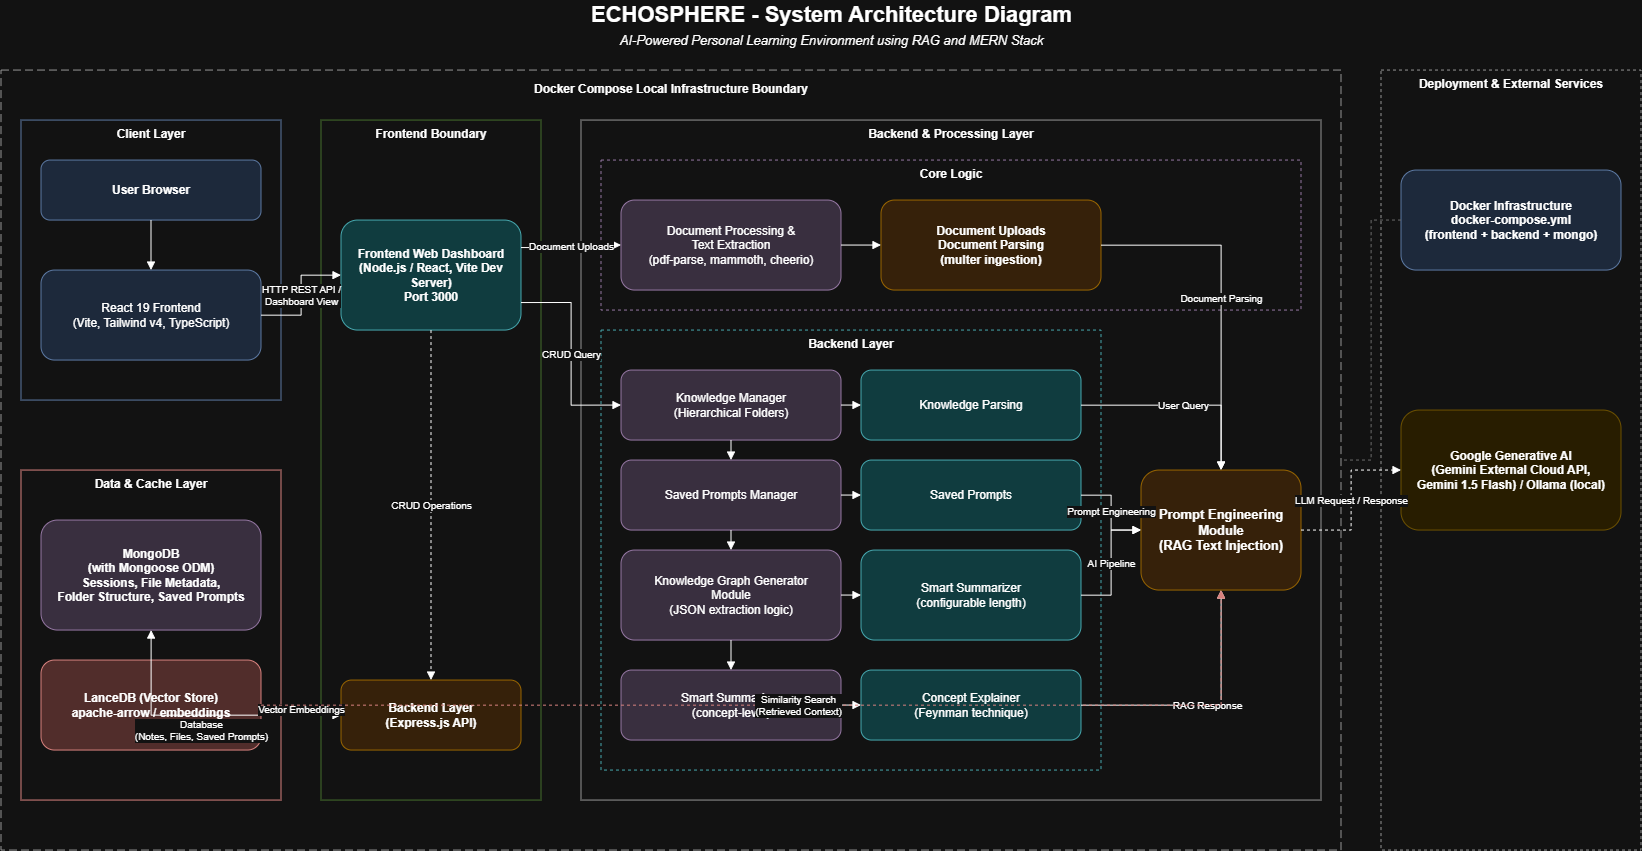

The diagram above was exported from draw.io. Its source (the exported page's mxGraphModel, read from the mxfile embedded in the PNG):
<mxGraphModel dx="2289" dy="1384" grid="1" gridSize="10" guides="1" tooltips="1" connect="1" arrows="1" fold="1" page="1" pageScale="1" pageWidth="827" pageHeight="1169" math="0" shadow="0">
  <root>
    <mxCell id="0" />
    <mxCell id="1" parent="0" />
    <mxCell id="bMqIVe1ID8_CExQAkEFY-1" parent="1" style="text;html=1;fontSize=22;fontStyle=1;align=center;verticalAlign=middle;" value="ECHOSPHERE - System Architecture Diagram" vertex="1">
      <mxGeometry height="30" width="700" x="500" y="20" as="geometry" />
    </mxCell>
    <mxCell id="bMqIVe1ID8_CExQAkEFY-2" parent="1" style="text;html=1;fontSize=13;align=center;verticalAlign=middle;fontStyle=2;" value="AI-Powered Personal Learning Environment using RAG and MERN Stack" vertex="1">
      <mxGeometry height="20" width="700" x="500" y="50" as="geometry" />
    </mxCell>
    <mxCell id="bMqIVe1ID8_CExQAkEFY-3" parent="1" style="rounded=0;whiteSpace=wrap;html=1;dashed=1;dashPattern=8 4;verticalAlign=top;fontStyle=1;fillColor=none;strokeColor=#666666;container=1;collapsible=0;fontSize=12;spacingTop=5;" value="Docker Compose Local Infrastructure Boundary" vertex="1">
      <mxGeometry height="780" width="1340" x="20" y="90" as="geometry" />
    </mxCell>
    <mxCell id="bMqIVe1ID8_CExQAkEFY-4" parent="bMqIVe1ID8_CExQAkEFY-3" style="rounded=0;whiteSpace=wrap;html=1;verticalAlign=top;fontStyle=1;fillColor=none;strokeColor=#6c8ebf;container=1;collapsible=0;fontSize=12;" value="Client Layer" vertex="1">
      <mxGeometry height="280" width="260" x="20" y="50" as="geometry" />
    </mxCell>
    <mxCell id="bMqIVe1ID8_CExQAkEFY-5" parent="bMqIVe1ID8_CExQAkEFY-4" style="rounded=1;whiteSpace=wrap;html=1;fillColor=#dae8fc;strokeColor=#6c8ebf;fontStyle=1;" value="User Browser" vertex="1">
      <mxGeometry height="60" width="220" x="20" y="40" as="geometry" />
    </mxCell>
    <mxCell id="bMqIVe1ID8_CExQAkEFY-6" parent="bMqIVe1ID8_CExQAkEFY-4" style="rounded=1;whiteSpace=wrap;html=1;fillColor=#dae8fc;strokeColor=#6c8ebf;" value="React 19 Frontend&#10;(Vite, Tailwind v4, TypeScript)" vertex="1">
      <mxGeometry height="90" width="220" x="20" y="150" as="geometry" />
    </mxCell>
    <mxCell id="bMqIVe1ID8_CExQAkEFY-7" edge="1" parent="bMqIVe1ID8_CExQAkEFY-4" source="bMqIVe1ID8_CExQAkEFY-5" style="edgeStyle=orthogonalEdgeStyle;rounded=0;html=1;endArrow=block;endFill=1;" target="bMqIVe1ID8_CExQAkEFY-6">
      <mxGeometry relative="1" as="geometry" />
    </mxCell>
    <mxCell id="bMqIVe1ID8_CExQAkEFY-8" parent="bMqIVe1ID8_CExQAkEFY-3" style="rounded=0;whiteSpace=wrap;html=1;verticalAlign=top;fontStyle=1;fillColor=none;strokeColor=#b85450;container=1;collapsible=0;fontSize=12;" value="Data &amp; Cache Layer" vertex="1">
      <mxGeometry height="330" width="260" x="20" y="400" as="geometry" />
    </mxCell>
    <mxCell id="bMqIVe1ID8_CExQAkEFY-9" parent="bMqIVe1ID8_CExQAkEFY-8" style="rounded=1;whiteSpace=wrap;html=1;fillColor=#e1d5e7;strokeColor=#9673a6;fontStyle=1;" value="MongoDB&#10;(with Mongoose ODM)&#10;Sessions, File Metadata,&#10;Folder Structure, Saved Prompts" vertex="1">
      <mxGeometry height="110" width="220" x="20" y="50" as="geometry" />
    </mxCell>
    <mxCell id="bMqIVe1ID8_CExQAkEFY-10" parent="bMqIVe1ID8_CExQAkEFY-8" style="rounded=1;whiteSpace=wrap;html=1;fillColor=#f8cecc;strokeColor=#b85450;fontStyle=1;" value="LanceDB (Vector Store)&#10;apache-arrow / embeddings" vertex="1">
      <mxGeometry height="90" width="220" x="20" y="190" as="geometry" />
    </mxCell>
    <mxCell id="bMqIVe1ID8_CExQAkEFY-11" parent="bMqIVe1ID8_CExQAkEFY-3" style="rounded=0;whiteSpace=wrap;html=1;verticalAlign=top;fontStyle=1;fillColor=none;strokeColor=#82b366;container=1;collapsible=0;fontSize=12;" value="Frontend Boundary" vertex="1">
      <mxGeometry height="680" width="220" x="320" y="50" as="geometry" />
    </mxCell>
    <mxCell id="bMqIVe1ID8_CExQAkEFY-12" parent="bMqIVe1ID8_CExQAkEFY-11" style="rounded=1;whiteSpace=wrap;html=1;fillColor=#b0e3e6;strokeColor=#0e8088;fontStyle=1;" value="Frontend Web Dashboard&#10;(Node.js / React, Vite Dev Server)&#10;Port 3000" vertex="1">
      <mxGeometry height="110" width="180" x="20" y="100" as="geometry" />
    </mxCell>
    <mxCell id="bMqIVe1ID8_CExQAkEFY-13" parent="bMqIVe1ID8_CExQAkEFY-11" style="rounded=1;whiteSpace=wrap;html=1;fillColor=#ffe6cc;strokeColor=#d79b00;fontStyle=1;" value="Backend Layer&#10;(Express.js API)" vertex="1">
      <mxGeometry height="70" width="180" x="20" y="560" as="geometry" />
    </mxCell>
    <mxCell id="bMqIVe1ID8_CExQAkEFY-14" parent="bMqIVe1ID8_CExQAkEFY-3" style="rounded=0;whiteSpace=wrap;html=1;verticalAlign=top;fontStyle=1;fillColor=none;strokeColor=#666666;container=1;collapsible=0;fontSize=12;" value="Backend &amp; Processing Layer" vertex="1">
      <mxGeometry height="680" width="740" x="580" y="50" as="geometry" />
    </mxCell>
    <mxCell id="bMqIVe1ID8_CExQAkEFY-15" parent="bMqIVe1ID8_CExQAkEFY-14" style="rounded=0;whiteSpace=wrap;html=1;verticalAlign=top;fontStyle=1;fillColor=none;strokeColor=#9673a6;dashed=1;container=1;collapsible=0;fontSize=12;" value="Core Logic" vertex="1">
      <mxGeometry height="150" width="700" x="20" y="40" as="geometry" />
    </mxCell>
    <mxCell id="bMqIVe1ID8_CExQAkEFY-16" parent="bMqIVe1ID8_CExQAkEFY-15" style="rounded=1;whiteSpace=wrap;html=1;fillColor=#e1d5e7;strokeColor=#9673a6;" value="Document Processing &amp;&#10;Text Extraction&#10;(pdf-parse, mammoth, cheerio)" vertex="1">
      <mxGeometry height="90" width="220" x="20" y="40" as="geometry" />
    </mxCell>
    <mxCell id="bMqIVe1ID8_CExQAkEFY-17" parent="bMqIVe1ID8_CExQAkEFY-15" style="rounded=1;whiteSpace=wrap;html=1;fillColor=#ffe6cc;strokeColor=#d79b00;fontStyle=1;" value="Document Uploads&#10;Document Parsing&#10;(multer ingestion)" vertex="1">
      <mxGeometry height="90" width="220" x="280" y="40" as="geometry" />
    </mxCell>
    <mxCell id="bMqIVe1ID8_CExQAkEFY-18" edge="1" parent="bMqIVe1ID8_CExQAkEFY-15" source="bMqIVe1ID8_CExQAkEFY-16" style="edgeStyle=orthogonalEdgeStyle;rounded=0;html=1;endArrow=block;endFill=1;" target="bMqIVe1ID8_CExQAkEFY-17">
      <mxGeometry relative="1" as="geometry">
        <mxPoint as="offset" />
      </mxGeometry>
    </mxCell>
    <mxCell id="bMqIVe1ID8_CExQAkEFY-19" parent="bMqIVe1ID8_CExQAkEFY-14" style="rounded=0;whiteSpace=wrap;html=1;verticalAlign=top;fontStyle=1;fillColor=none;strokeColor=#0e8088;dashed=1;container=1;collapsible=0;fontSize=12;" value="Backend Layer" vertex="1">
      <mxGeometry height="440" width="500" x="20" y="210" as="geometry" />
    </mxCell>
    <mxCell id="bMqIVe1ID8_CExQAkEFY-20" parent="bMqIVe1ID8_CExQAkEFY-19" style="rounded=1;whiteSpace=wrap;html=1;fillColor=#e1d5e7;strokeColor=#9673a6;" value="Knowledge Manager&#10;(Hierarchical Folders)" vertex="1">
      <mxGeometry height="70" width="220" x="20" y="40" as="geometry" />
    </mxCell>
    <mxCell id="bMqIVe1ID8_CExQAkEFY-21" parent="bMqIVe1ID8_CExQAkEFY-19" style="rounded=1;whiteSpace=wrap;html=1;fillColor=#b0e3e6;strokeColor=#0e8088;" value="Knowledge Parsing" vertex="1">
      <mxGeometry height="70" width="220" x="260" y="40" as="geometry" />
    </mxCell>
    <mxCell id="bMqIVe1ID8_CExQAkEFY-22" parent="bMqIVe1ID8_CExQAkEFY-19" style="rounded=1;whiteSpace=wrap;html=1;fillColor=#e1d5e7;strokeColor=#9673a6;" value="Saved Prompts Manager" vertex="1">
      <mxGeometry height="70" width="220" x="20" y="130" as="geometry" />
    </mxCell>
    <mxCell id="bMqIVe1ID8_CExQAkEFY-23" parent="bMqIVe1ID8_CExQAkEFY-19" style="rounded=1;whiteSpace=wrap;html=1;fillColor=#b0e3e6;strokeColor=#0e8088;" value="Saved Prompts" vertex="1">
      <mxGeometry height="70" width="220" x="260" y="130" as="geometry" />
    </mxCell>
    <mxCell id="bMqIVe1ID8_CExQAkEFY-24" parent="bMqIVe1ID8_CExQAkEFY-19" style="rounded=1;whiteSpace=wrap;html=1;fillColor=#e1d5e7;strokeColor=#9673a6;" value="Knowledge Graph Generator&#10;Module&#10;(JSON extraction logic)" vertex="1">
      <mxGeometry height="90" width="220" x="20" y="220" as="geometry" />
    </mxCell>
    <mxCell id="bMqIVe1ID8_CExQAkEFY-25" parent="bMqIVe1ID8_CExQAkEFY-19" style="rounded=1;whiteSpace=wrap;html=1;fillColor=#b0e3e6;strokeColor=#0e8088;" value="Smart Summarizer&#10;(configurable length)" vertex="1">
      <mxGeometry height="90" width="220" x="260" y="220" as="geometry" />
    </mxCell>
    <mxCell id="bMqIVe1ID8_CExQAkEFY-26" parent="bMqIVe1ID8_CExQAkEFY-19" style="rounded=1;whiteSpace=wrap;html=1;fillColor=#e1d5e7;strokeColor=#9673a6;" value="Smart Summarizer&#10;(concept-level)" vertex="1">
      <mxGeometry height="70" width="220" x="20" y="340" as="geometry" />
    </mxCell>
    <mxCell id="bMqIVe1ID8_CExQAkEFY-27" parent="bMqIVe1ID8_CExQAkEFY-19" style="rounded=1;whiteSpace=wrap;html=1;fillColor=#b0e3e6;strokeColor=#0e8088;" value="Concept Explainer&#10;(Feynman technique)" vertex="1">
      <mxGeometry height="70" width="220" x="260" y="340" as="geometry" />
    </mxCell>
    <mxCell id="bMqIVe1ID8_CExQAkEFY-28" edge="1" parent="bMqIVe1ID8_CExQAkEFY-19" source="bMqIVe1ID8_CExQAkEFY-20" style="edgeStyle=orthogonalEdgeStyle;rounded=0;html=1;endArrow=block;endFill=1;" target="bMqIVe1ID8_CExQAkEFY-21">
      <mxGeometry relative="1" as="geometry" />
    </mxCell>
    <mxCell id="bMqIVe1ID8_CExQAkEFY-29" edge="1" parent="bMqIVe1ID8_CExQAkEFY-19" source="bMqIVe1ID8_CExQAkEFY-22" style="edgeStyle=orthogonalEdgeStyle;rounded=0;html=1;endArrow=block;endFill=1;" target="bMqIVe1ID8_CExQAkEFY-23">
      <mxGeometry relative="1" as="geometry" />
    </mxCell>
    <mxCell id="bMqIVe1ID8_CExQAkEFY-30" edge="1" parent="bMqIVe1ID8_CExQAkEFY-19" source="bMqIVe1ID8_CExQAkEFY-20" style="edgeStyle=orthogonalEdgeStyle;rounded=0;html=1;endArrow=block;endFill=1;" target="bMqIVe1ID8_CExQAkEFY-22">
      <mxGeometry relative="1" as="geometry" />
    </mxCell>
    <mxCell id="bMqIVe1ID8_CExQAkEFY-31" edge="1" parent="bMqIVe1ID8_CExQAkEFY-19" source="bMqIVe1ID8_CExQAkEFY-22" style="edgeStyle=orthogonalEdgeStyle;rounded=0;html=1;endArrow=block;endFill=1;" target="bMqIVe1ID8_CExQAkEFY-24">
      <mxGeometry relative="1" as="geometry" />
    </mxCell>
    <mxCell id="bMqIVe1ID8_CExQAkEFY-32" edge="1" parent="bMqIVe1ID8_CExQAkEFY-19" source="bMqIVe1ID8_CExQAkEFY-24" style="edgeStyle=orthogonalEdgeStyle;rounded=0;html=1;endArrow=block;endFill=1;" target="bMqIVe1ID8_CExQAkEFY-25">
      <mxGeometry relative="1" as="geometry" />
    </mxCell>
    <mxCell id="bMqIVe1ID8_CExQAkEFY-33" edge="1" parent="bMqIVe1ID8_CExQAkEFY-19" source="bMqIVe1ID8_CExQAkEFY-24" style="edgeStyle=orthogonalEdgeStyle;rounded=0;html=1;endArrow=block;endFill=1;" target="bMqIVe1ID8_CExQAkEFY-26">
      <mxGeometry relative="1" as="geometry" />
    </mxCell>
    <mxCell id="bMqIVe1ID8_CExQAkEFY-34" edge="1" parent="bMqIVe1ID8_CExQAkEFY-19" source="bMqIVe1ID8_CExQAkEFY-26" style="edgeStyle=orthogonalEdgeStyle;rounded=0;html=1;endArrow=block;endFill=1;" target="bMqIVe1ID8_CExQAkEFY-27">
      <mxGeometry relative="1" as="geometry" />
    </mxCell>
    <mxCell id="bMqIVe1ID8_CExQAkEFY-35" parent="bMqIVe1ID8_CExQAkEFY-14" style="rounded=1;whiteSpace=wrap;html=1;fillColor=#ffe6cc;strokeColor=#d79b00;fontStyle=1;fontSize=13;" value="Prompt Engineering Module&#10;(RAG Text Injection)" vertex="1">
      <mxGeometry height="120" width="160" x="560" y="350" as="geometry" />
    </mxCell>
    <mxCell id="bMqIVe1ID8_CExQAkEFY-36" parent="1" style="rounded=0;whiteSpace=wrap;html=1;verticalAlign=top;fontStyle=1;fillColor=none;strokeColor=#666666;dashed=1;container=1;collapsible=0;fontSize=12;" value="Deployment &amp; External Services" vertex="1">
      <mxGeometry height="780" width="260" x="1400" y="90" as="geometry" />
    </mxCell>
    <mxCell id="bMqIVe1ID8_CExQAkEFY-37" parent="bMqIVe1ID8_CExQAkEFY-36" style="rounded=1;whiteSpace=wrap;html=1;fillColor=#dae8fc;strokeColor=#6c8ebf;fontStyle=1;" value="Docker Infrastructure&#10;docker-compose.yml&#10;(frontend + backend + mongo)" vertex="1">
      <mxGeometry height="100" width="220" x="20" y="100" as="geometry" />
    </mxCell>
    <mxCell id="bMqIVe1ID8_CExQAkEFY-38" parent="bMqIVe1ID8_CExQAkEFY-36" style="rounded=1;whiteSpace=wrap;html=1;fillColor=#fff2cc;strokeColor=#d6b656;fontStyle=1;" value="Google Generative AI&#10;(Gemini External Cloud API,&#10;Gemini 1.5 Flash) / Ollama (local)" vertex="1">
      <mxGeometry height="120" width="220" x="20" y="340" as="geometry" />
    </mxCell>
    <mxCell id="bMqIVe1ID8_CExQAkEFY-39" edge="1" parent="1" source="bMqIVe1ID8_CExQAkEFY-6" style="edgeStyle=orthogonalEdgeStyle;rounded=0;html=1;endArrow=block;endFill=1;fontSize=10;" target="bMqIVe1ID8_CExQAkEFY-12" value="HTTP REST API /&#10;Dashboard View">
      <mxGeometry relative="1" as="geometry" />
    </mxCell>
    <mxCell id="bMqIVe1ID8_CExQAkEFY-40" edge="1" parent="1" source="bMqIVe1ID8_CExQAkEFY-12" style="edgeStyle=orthogonalEdgeStyle;rounded=0;html=1;endArrow=block;endFill=1;fontSize=10;exitX=1;exitY=0.25;entryX=0;entryY=0.5;" target="bMqIVe1ID8_CExQAkEFY-16" value="Document Uploads">
      <mxGeometry relative="1" as="geometry" />
    </mxCell>
    <mxCell id="bMqIVe1ID8_CExQAkEFY-41" edge="1" parent="1" source="bMqIVe1ID8_CExQAkEFY-12" style="edgeStyle=orthogonalEdgeStyle;rounded=0;html=1;endArrow=block;endFill=1;fontSize=10;exitX=1;exitY=0.75;entryX=0;entryY=0.5;" target="bMqIVe1ID8_CExQAkEFY-20" value="CRUD Query">
      <mxGeometry relative="1" as="geometry" />
    </mxCell>
    <mxCell id="bMqIVe1ID8_CExQAkEFY-42" edge="1" parent="1" source="bMqIVe1ID8_CExQAkEFY-12" style="edgeStyle=orthogonalEdgeStyle;rounded=0;html=1;endArrow=block;endFill=1;dashed=1;fontSize=10;" target="bMqIVe1ID8_CExQAkEFY-13" value="CRUD Operations">
      <mxGeometry relative="1" as="geometry" />
    </mxCell>
    <mxCell id="bMqIVe1ID8_CExQAkEFY-43" edge="1" parent="1" source="bMqIVe1ID8_CExQAkEFY-13" style="edgeStyle=orthogonalEdgeStyle;rounded=0;html=1;endArrow=block;endFill=1;fontSize=10;" target="bMqIVe1ID8_CExQAkEFY-9" value="Database&#10;(Notes, Files, Saved Prompts)">
      <mxGeometry relative="1" x="0.0182" y="15" as="geometry">
        <mxPoint as="offset" />
      </mxGeometry>
    </mxCell>
    <mxCell id="bMqIVe1ID8_CExQAkEFY-44" edge="1" parent="1" source="bMqIVe1ID8_CExQAkEFY-10" style="edgeStyle=orthogonalEdgeStyle;rounded=0;html=1;endArrow=block;endFill=1;fontSize=10;" target="bMqIVe1ID8_CExQAkEFY-13" value="Vector Embeddings">
      <mxGeometry relative="1" as="geometry" />
    </mxCell>
    <mxCell id="bMqIVe1ID8_CExQAkEFY-45" edge="1" parent="1" source="bMqIVe1ID8_CExQAkEFY-17" style="edgeStyle=orthogonalEdgeStyle;rounded=0;html=1;endArrow=block;endFill=1;fontSize=10;" target="bMqIVe1ID8_CExQAkEFY-35" value="Document Parsing">
      <mxGeometry relative="1" as="geometry" />
    </mxCell>
    <mxCell id="bMqIVe1ID8_CExQAkEFY-46" edge="1" parent="1" source="bMqIVe1ID8_CExQAkEFY-21" style="edgeStyle=orthogonalEdgeStyle;rounded=0;html=1;endArrow=block;endFill=1;fontSize=10;" target="bMqIVe1ID8_CExQAkEFY-35" value="User Query">
      <mxGeometry relative="1" as="geometry" />
    </mxCell>
    <mxCell id="bMqIVe1ID8_CExQAkEFY-47" edge="1" parent="1" source="bMqIVe1ID8_CExQAkEFY-23" style="edgeStyle=orthogonalEdgeStyle;rounded=0;html=1;endArrow=block;endFill=1;fontSize=10;" target="bMqIVe1ID8_CExQAkEFY-35" value="Prompt Engineering">
      <mxGeometry relative="1" as="geometry" />
    </mxCell>
    <mxCell id="bMqIVe1ID8_CExQAkEFY-48" edge="1" parent="1" source="bMqIVe1ID8_CExQAkEFY-25" style="edgeStyle=orthogonalEdgeStyle;rounded=0;html=1;endArrow=block;endFill=1;fontSize=10;" target="bMqIVe1ID8_CExQAkEFY-35" value="AI Pipeline">
      <mxGeometry relative="1" as="geometry" />
    </mxCell>
    <mxCell id="bMqIVe1ID8_CExQAkEFY-49" edge="1" parent="1" source="bMqIVe1ID8_CExQAkEFY-27" style="edgeStyle=orthogonalEdgeStyle;rounded=0;html=1;endArrow=block;endFill=1;fontSize=10;" target="bMqIVe1ID8_CExQAkEFY-35" value="RAG Response">
      <mxGeometry relative="1" as="geometry" />
    </mxCell>
    <mxCell id="bMqIVe1ID8_CExQAkEFY-50" edge="1" parent="1" source="bMqIVe1ID8_CExQAkEFY-10" style="edgeStyle=orthogonalEdgeStyle;rounded=0;html=1;endArrow=block;endFill=1;fontSize=10;dashed=1;strokeColor=#b85450;" target="bMqIVe1ID8_CExQAkEFY-35" value="Similarity Search&#10;(Retrieved Context)">
      <mxGeometry relative="1" as="geometry" />
    </mxCell>
    <mxCell id="bMqIVe1ID8_CExQAkEFY-51" edge="1" parent="1" source="bMqIVe1ID8_CExQAkEFY-35" style="edgeStyle=orthogonalEdgeStyle;rounded=0;html=1;endArrow=block;endFill=1;dashed=1;fontSize=10;" target="bMqIVe1ID8_CExQAkEFY-38" value="LLM Request / Response">
      <mxGeometry relative="1" as="geometry" />
    </mxCell>
    <mxCell id="bMqIVe1ID8_CExQAkEFY-52" edge="1" parent="1" source="bMqIVe1ID8_CExQAkEFY-37" style="edgeStyle=orthogonalEdgeStyle;rounded=0;html=1;endArrow=none;dashed=1;strokeColor=#999999;" target="bMqIVe1ID8_CExQAkEFY-3">
      <mxGeometry relative="1" as="geometry" />
    </mxCell>
  </root>
</mxGraphModel>